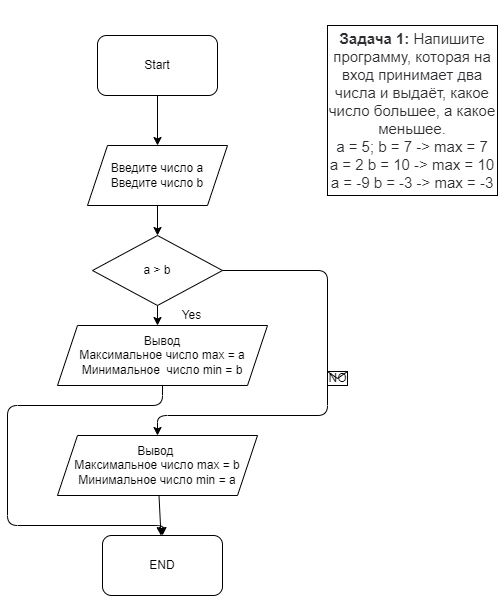

The diagram above was exported from draw.io. Its source (the exported page's mxGraphModel, read from the mxfile embedded in the PNG):
<mxGraphModel dx="709" dy="1682" grid="1" gridSize="10" guides="1" tooltips="1" connect="1" arrows="1" fold="1" page="1" pageScale="1" pageWidth="827" pageHeight="1169" background="none" math="0" shadow="0">
  <root>
    <mxCell id="0" />
    <mxCell id="1" parent="0" />
    <mxCell id="2" value="&#10;&#10;&lt;p style=&quot;box-sizing: border-box; margin: 0px; font-weight: 400; color: rgb(44, 45, 48); font-family: roboto, &amp;quot;san francisco&amp;quot;, &amp;quot;helvetica neue&amp;quot;, helvetica, arial; font-size: 15px; font-style: normal; letter-spacing: normal; text-indent: 0px; text-transform: none; word-spacing: 0px; background-color: rgb(255, 255, 255);&quot;&gt;&lt;strong style=&quot;box-sizing: border-box ; font-weight: 700&quot;&gt;Задача 1:&lt;/strong&gt;&lt;span&gt;&amp;nbsp;&lt;/span&gt;Напишите программу, которая на вход принимает два числа и выдаёт, какое число большее, а какое меньшее.&lt;/p&gt;&lt;p style=&quot;box-sizing: border-box; margin: 0px; font-weight: 400; color: rgb(44, 45, 48); font-family: roboto, &amp;quot;san francisco&amp;quot;, &amp;quot;helvetica neue&amp;quot;, helvetica, arial; font-size: 15px; font-style: normal; letter-spacing: normal; text-indent: 0px; text-transform: none; word-spacing: 0px; background-color: rgb(255, 255, 255);&quot;&gt;a = 5; b = 7 -&amp;gt; max = 7&lt;br style=&quot;box-sizing: border-box&quot;&gt;a = 2 b = 10 -&amp;gt; max = 10&lt;br style=&quot;box-sizing: border-box&quot;&gt;a = -9 b = -3 -&amp;gt; max = -3&lt;/p&gt;&#10;&#10;" style="whiteSpace=wrap;html=1;aspect=fixed;" vertex="1" parent="1">
      <mxGeometry x="550" y="-10" width="170" height="170" as="geometry" />
    </mxCell>
    <mxCell id="5" value="" style="edgeStyle=none;html=1;" edge="1" parent="1" source="3" target="4">
      <mxGeometry relative="1" as="geometry" />
    </mxCell>
    <mxCell id="3" value="Start" style="rounded=1;whiteSpace=wrap;html=1;" vertex="1" parent="1">
      <mxGeometry x="320" width="120" height="60" as="geometry" />
    </mxCell>
    <mxCell id="7" value="" style="edgeStyle=none;html=1;" edge="1" parent="1" source="4" target="6">
      <mxGeometry relative="1" as="geometry" />
    </mxCell>
    <mxCell id="4" value="Введите число a&lt;br&gt;Введите число b" style="shape=parallelogram;perimeter=parallelogramPerimeter;whiteSpace=wrap;html=1;fixedSize=1;" vertex="1" parent="1">
      <mxGeometry x="310" y="110" width="140" height="60" as="geometry" />
    </mxCell>
    <mxCell id="9" value="" style="edgeStyle=none;html=1;" edge="1" parent="1" source="6">
      <mxGeometry relative="1" as="geometry">
        <mxPoint x="380" y="290" as="targetPoint" />
      </mxGeometry>
    </mxCell>
    <mxCell id="6" value="a &amp;gt; b" style="rhombus;whiteSpace=wrap;html=1;" vertex="1" parent="1">
      <mxGeometry x="315" y="200" width="130" height="70" as="geometry" />
    </mxCell>
    <mxCell id="10" value="Вывод&lt;br&gt;Максимальное число max = a&lt;br&gt;Минимальное&amp;nbsp; число min = b" style="shape=parallelogram;perimeter=parallelogramPerimeter;whiteSpace=wrap;html=1;fixedSize=1;" vertex="1" parent="1">
      <mxGeometry x="280" y="290" width="210" height="60" as="geometry" />
    </mxCell>
    <mxCell id="19" value="" style="edgeStyle=none;html=1;" edge="1" parent="1" source="12" target="13">
      <mxGeometry relative="1" as="geometry" />
    </mxCell>
    <mxCell id="12" value="Вывод&amp;nbsp;&lt;br&gt;Максимальное число max = b&lt;br&gt;Минимальное число min = a" style="shape=parallelogram;perimeter=parallelogramPerimeter;whiteSpace=wrap;html=1;fixedSize=1;" vertex="1" parent="1">
      <mxGeometry x="280" y="400" width="200" height="60" as="geometry" />
    </mxCell>
    <mxCell id="13" value="END" style="rounded=1;whiteSpace=wrap;html=1;" vertex="1" parent="1">
      <mxGeometry x="325" y="500" width="120" height="60" as="geometry" />
    </mxCell>
    <mxCell id="14" value="" style="endArrow=classic;html=1;exitX=1;exitY=0.5;exitDx=0;exitDy=0;entryX=0.5;entryY=0;entryDx=0;entryDy=0;" edge="1" parent="1" source="6" target="12">
      <mxGeometry relative="1" as="geometry">
        <mxPoint x="310" y="320" as="sourcePoint" />
        <mxPoint x="410" y="320" as="targetPoint" />
        <Array as="points">
          <mxPoint x="550" y="235" />
          <mxPoint x="550" y="380" />
          <mxPoint x="380" y="380" />
        </Array>
      </mxGeometry>
    </mxCell>
    <mxCell id="15" value="NO" style="shape=message;html=1;outlineConnect=0;" vertex="1" parent="14">
      <mxGeometry width="20" height="14" relative="1" as="geometry">
        <mxPoint y="-14" as="offset" />
      </mxGeometry>
    </mxCell>
    <mxCell id="17" value="Yes" style="text;html=1;resizable=0;autosize=1;align=center;verticalAlign=middle;points=[];fillColor=none;strokeColor=none;rounded=0;" vertex="1" parent="1">
      <mxGeometry x="394" y="270" width="40" height="20" as="geometry" />
    </mxCell>
    <mxCell id="18" value="" style="endArrow=classic;html=1;exitX=0.5;exitY=1;exitDx=0;exitDy=0;" edge="1" parent="1" source="10">
      <mxGeometry width="50" height="50" relative="1" as="geometry">
        <mxPoint x="340" y="340" as="sourcePoint" />
        <mxPoint x="385" y="500" as="targetPoint" />
        <Array as="points">
          <mxPoint x="385" y="370" />
          <mxPoint x="230" y="370" />
          <mxPoint x="230" y="490" />
          <mxPoint x="385" y="490" />
        </Array>
      </mxGeometry>
    </mxCell>
  </root>
</mxGraphModel>